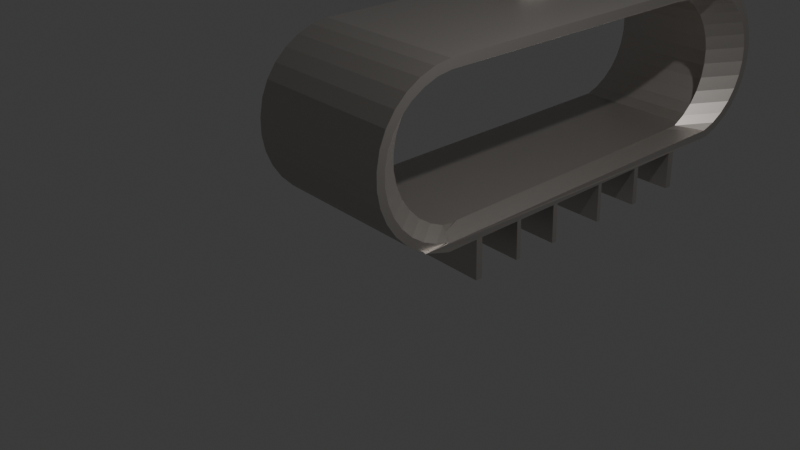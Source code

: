 # Source: stadium...blend  (saved by Blender 4.4.32; exported with 4.5.12 LTS)
import bpy
from mathutils import Matrix  # noqa: F401  (used for matrix-valued properties, if any)

bpy.ops.wm.read_factory_settings(use_empty=True)
scene = bpy.context.scene
scene.name = 'Scene'

# ---- collections
col_collection = bpy.data.collections.new('Collection'); scene.collection.children.link(col_collection)

# ---- materials (node trees are filled in below, after node groups)
mat_material = bpy.data.materials.new('Material')
mat_material_001 = bpy.data.materials.new('Material.001')

# ---- material node trees
mat_material.use_nodes = True; mat_material.node_tree.nodes.clear()
_N = mat_material.node_tree.nodes; _L = mat_material.node_tree.links
n0 = _N.new('ShaderNodeOutputMaterial'); n0.name = 'Material Output.001'; n0.location = (320, 1240)
n0.width = 684
n1 = _N.new('ShaderNodeBsdfMetallic'); n1.name = 'Metallic BSDF'; n1.location = (-74, 1219)
_L.new(n1.outputs[0], n0.inputs[0])
n0.is_active_output = True
mat_material_001.use_nodes = True; mat_material_001.node_tree.nodes.clear()
_N = mat_material_001.node_tree.nodes; _L = mat_material_001.node_tree.links
n0 = _N.new('ShaderNodeOutputMaterial'); n0.name = 'Material Output.001'; n0.location = (67, 259)
n1 = _N.new('ShaderNodeBsdfTransparent'); n1.name = 'Transparent BSDF'; n1.location = (-189, 179)
_L.new(n1.outputs[0], n0.inputs[0])
n0.is_active_output = True

# ---- world
world_world = bpy.data.worlds.new('World'); scene.world = world_world
world_world.use_nodes = True; world_world.node_tree.nodes.clear()
_N = world_world.node_tree.nodes; _L = world_world.node_tree.links
n0 = _N.new('ShaderNodeOutputWorld'); n0.name = 'World Output'; n0.location = (300, 300)
n1 = _N.new('ShaderNodeBackground'); n1.name = 'Background'; n1.location = (10, 300)
n1.inputs[0].default_value = (0.05088, 0.05088, 0.05088, 1.0)
_L.new(n1.outputs[0], n0.inputs[0])
n0.is_active_output = True
world_world.color = (0.05088, 0.05088, 0.05088)
world_world.sun_shadow_jitter_overblur = 0.0

# ---- cameras
cam_camera = bpy.data.cameras.new('Camera')
cam_camera.clip_end = 100.0
cam_camera.ortho_scale = 7.314

# ---- lights
light_light = bpy.data.lights.new('Light', 'POINT')
light_light.energy = 1000.0
light_light.shadow_soft_size = 0.1

# ---- meshes
me_cylinder = bpy.data.meshes.new('Cylinder')
me_cylinder.from_pydata([(-0.4976, 4.594, 1.16), (-0.6554, 4.546, 1.16), (-0.8009, 4.468, 1.16), (-0.9284, 4.364, 1.16), (-1.033, 4.236, 1.16), (-1.111, 4.091, 1.16), (-1.159, 3.933, 1.16), (-0.8059, -0.2563, 0.8602), (0.4437, 4.091, 1.16), (0.366, 4.236, 1.16), (0.2613, 4.364, 1.16), (0.1339, 4.468, 1.16), (-0.01158, 4.546, 1.16), (-0.1694, 4.594, 1.16), (0.4932, 3.919, -0.6485), (0.6035, 3.938, 1.216), (0.8623, -0.06441, -0.9327), (0.971, -0.0629, 0.9315), (0.8461, -0.2285, -0.9327), (0.9524, -0.2449, 0.9315), (0.795, -0.3866, -0.9328), (0.8994, -0.4198, 0.9315), (0.7172, -0.5321, -0.9328), (0.8132, -0.581, 0.9315), (0.6126, -0.6596, -0.9328), (0.6973, -0.7223, 0.9315), (0.4851, -0.7642, -0.9328), (0.556, -0.8382, 0.9315), (0.3397, -0.8419, -0.9328), (0.3948, -0.9244, 0.9315), (0.1819, -0.8898, -0.9328), (0.1997, -0.9792, 0.932), (0.01776, -0.906, -0.9328), (0.01776, -0.9971, 0.932), (-0.1464, -0.8898, -0.9328), (-0.1642, -0.9792, 0.932), (-0.3042, -0.8419, -0.9328), (-0.3391, -0.9262, 0.932), (-0.4496, -0.7642, -0.9328), (-0.5003, -0.84, 0.932), (-0.5771, -0.6596, -0.9328), (-0.6416, -0.724, 0.932), (-0.6817, -0.5321, -0.9328), (-0.7575, -0.5827, 0.932), (-0.7595, -0.3866, -0.9328), (-0.8437, -0.4215, 0.932), (-0.8073, -0.2288, -0.9328), (-0.8968, -0.2466, 0.932), (-0.3335, 4.61, 1.16), (-0.5154, 4.683, -0.6477), (-0.6903, 4.63, -0.6477), (-0.8515, 4.544, -0.6477), (-0.9928, 4.428, -0.6477), (-1.109, 4.287, -0.6477), (-1.195, 4.126, -0.6477), (-1.248, 3.951, -0.6477), (-0.8969, -0.2581, -0.9471), (0.5489, 4.119, -0.6489), (0.462, 4.289, -0.6483), (0.346, 4.43, -0.6483), (0.2047, 4.546, -0.6483), (0.0435, 4.632, -0.6483), (-0.1516, 4.683, -0.6477), (-0.3335, 4.701, -0.6477), (-0.5154, 4.683, 1.217), (-0.4976, 4.594, -0.6477), (-0.6903, 4.63, 1.217), (-0.6554, 4.546, -0.6477), (-0.8515, 4.544, 1.217), (-0.8009, 4.468, -0.6477), (-0.9928, 4.428, 1.217), (0.6035, 3.938, -0.6491), (0.971, -0.0629, -0.9334), (0.9524, -0.2449, -0.9334), (0.8994, -0.4198, -0.9334), (0.8132, -0.581, -0.9334), (0.6973, -0.7223, -0.9334), (0.556, -0.8382, -0.9334), (0.3948, -0.9244, -0.9334), (0.1997, -0.9792, -0.9328), (0.01776, -0.9971, -0.9328), (-0.1642, -0.9792, -0.9328), (-0.3391, -0.9262, -0.9328), (-0.5003, -0.84, -0.9328), (-0.6416, -0.724, -0.9328), (-0.7575, -0.5827, -0.9328), (-0.8437, -0.4215, -0.9328), (-0.8968, -0.2466, -0.9328), (-0.9284, 4.364, -0.6477), (-1.109, 4.287, 1.217), (-1.033, 4.236, -0.6477), (-1.195, 4.126, 1.217), (-1.111, 4.091, -0.6477), (-1.248, 3.951, 1.217), (-1.159, 3.933, -0.6477), (-0.8971, -0.2563, 0.9179), (-0.7805, -0.5553, -0.9711), (0.5489, 4.119, 1.216), (0.4498, 4.084, -0.6544), (0.462, 4.289, 1.217), (0.366, 4.236, -0.6477), (0.346, 4.43, 1.217), (0.2613, 4.364, -0.6477), (0.5214, 3.587, 1.132), (0.8872, -0.3966, 0.8477), (0.8428, -0.2288, 0.8744), (0.795, -0.3866, 0.8744), (0.7172, -0.5321, 0.8744), (0.6126, -0.6596, 0.8744), (0.4851, -0.7642, 0.8744), (0.3397, -0.8419, 0.8744), (0.1819, -0.8898, 0.8744), (0.01776, -0.906, 0.8744), (-0.1464, -0.8898, 0.8744), (-0.3042, -0.8419, 0.8744), (-0.4496, -0.7642, 0.8744), (-0.5771, -0.6596, 0.8744), (-0.6817, -0.5321, 0.8744), (-0.7595, -0.3866, 0.8744), (-0.8073, -0.2288, 0.8744), (0.2047, 4.546, 1.217), (0.1339, 4.468, -0.6477), (0.0435, 4.632, 1.217), (-0.01158, 4.546, -0.6477), (-0.1516, 4.683, 1.217), (-0.1694, 4.594, -0.6477), (-0.3335, 4.701, 1.217), (-0.3335, 4.61, -0.6477), (-0.8894, -0.2588, -0.9406), (-0.9148, 0.04022, 0.9484), (-0.7982, -0.2588, -0.9406), (0.4986, 3.88, 1.085), (0.5999, 3.9, 1.212), (0.5999, 3.9, -0.6529), (0.5027, 3.876, -0.6539), (0.5446, 3.349, -0.6999), (0.8036, 0.2478, -0.6543), (0.8169, 0.0864, -0.6536), (0.7657, -0.07171, -0.6537), (0.688, -0.2172, -0.6537), (0.5833, -0.3446, -0.6537), (0.4559, -0.4493, -0.6537), (0.3104, -0.527, -0.6537), (0.1526, -0.5749, -0.6537), (-0.01151, -0.591, -0.6537), (-0.1756, -0.5749, -0.6537), (-0.3334, -0.527, -0.6537), (-0.4789, -0.4493, -0.6537), (-0.6064, -0.3446, -0.6537), (-0.711, -0.2172, -0.6537), (-0.7887, -0.07171, -0.6537), (-0.7974, 0.09524, -0.6642), (-0.8073, 0.05796, -0.6609), (-0.4757, 4.209, -0.4007), (-0.6335, 4.162, -0.4007), (-0.7789, 4.084, -0.4007), (-0.9064, 3.979, -0.4007), (-1.011, 3.852, -0.4007), (-1.089, 3.706, -0.4007), (-1.089, 3.553, -0.3995), (0.4718, 3.699, -0.4073), (0.3879, 3.852, -0.4007), (0.2833, 3.979, -0.4007), (0.1558, 4.084, -0.4007), (0.0104, 4.162, -0.4007), (-0.1474, 4.209, -0.4007), (-0.3115, 4.226, -0.4007), (0.55, 2.974, -0.4488), (0.5599, 2.964, -0.453), (-0.8302, 0.4824, -0.6335), (-0.8377, 0.5705, -0.6268), (-0.8451, 0.6586, -0.6202), (-0.8525, 0.7468, -0.6136), (-0.8599, 0.8349, -0.6069), (-0.8673, 0.923, -0.6003), (-0.8748, 1.011, -0.5937), (-0.8822, 1.099, -0.587), (-0.8896, 1.187, -0.5804), (-0.897, 1.275, -0.5737), (-0.9045, 1.364, -0.5671), (-0.9119, 1.452, -0.5605), (-0.9193, 1.54, -0.5538), (-0.9267, 1.628, -0.5472), (-0.9341, 1.716, -0.5406), (-0.9416, 1.804, -0.5339), (-0.949, 1.892, -0.5273), (-0.9564, 1.98, -0.5207), (-0.9638, 2.069, -0.514), (-0.9712, 2.157, -0.5074), (-0.9787, 2.245, -0.5007), (-0.9861, 2.333, -0.4941), (-0.9935, 2.421, -0.4875), (-1.001, 2.509, -0.4808), (-1.008, 2.597, -0.4742), (-1.016, 2.685, -0.4676), (-1.023, 2.773, -0.4609), (-1.031, 2.862, -0.4543), (-1.038, 2.95, -0.4476), (-1.195, 3.318, 1.168), (-1.195, 3.318, -0.697), (-0.929, 0.1203, 0.9477), (-0.929, 0.1203, -0.9172), (-0.9349, 0.1977, -0.912), (-0.9349, 0.1977, 0.9528), (-1.188, 3.235, -0.7027), (-1.188, 3.235, 1.162), (-1.621, 3.203, -0.6966), (-1.628, 3.286, -0.6908), (-1.628, 3.286, 1.174), (-1.383, 0.1643, 0.9582), (-1.377, 0.08691, 0.953), (-1.377, 0.08691, -0.9118), (-1.383, 0.1643, -0.9067), (-1.621, 3.203, 1.168), (-0.9768, 0.6991, 0.9874), (-0.9768, 0.6991, -0.8775), (-1.022, 1.247, -0.8397), (-1.022, 1.247, 1.025), (-1.083, 1.979, -0.7893), (-1.083, 1.979, 1.076), (-1.136, 2.603, -0.7463), (-1.136, 2.603, 1.119), (-1.028, 1.309, 1.029), (-1.028, 1.309, -0.8355), (-1.088, 2.03, 1.079), (-1.088, 2.03, -0.7858), (-1.141, 2.669, -0.7418), (-1.141, 2.669, 1.123), (-0.9813, 0.7535, 0.9911), (-0.9813, 0.7535, -0.8737), (-1.412, 0.7175, 0.9911), (-1.408, 0.6631, 0.9874), (-1.408, 0.6631, -0.8775), (-1.459, 1.273, 1.029), (-1.454, 1.211, 1.025), (-1.454, 1.211, -0.8397), (-1.519, 1.994, 1.079), (-1.515, 1.943, 1.076), (-1.515, 1.943, -0.7893), (-1.572, 2.633, 1.123), (-1.567, 2.567, 1.119), (-1.567, 2.567, -0.7463), (-1.459, 1.273, -0.8355), (-1.519, 1.994, -0.7858), (-1.572, 2.633, -0.7418), (-1.412, 0.7175, -0.8737), (0.7873, 1.937, -0.7912), (0.7873, 1.937, 1.074), (0.6777, 1.927, -0.7906), (0.7043, 1.595, 0.9899), (0.7466, 2.381, 1.105), (0.7466, 2.381, -0.7597), (0.6368, 2.369, -0.7591), (0.6638, 2.037, 1.021), (0.6035, 3.938, 0.8388), (0.971, -0.0629, 0.5546), (0.9524, -0.2449, 0.5546), (0.8994, -0.4198, 0.5546), (0.8132, -0.581, 0.5546), (0.6973, -0.7223, 0.5546), (0.556, -0.8382, 0.5546), (0.3948, -0.9244, 0.5546), (0.1997, -0.9792, 0.5552), (0.01776, -0.9971, 0.5552), (-0.1642, -0.9792, 0.5552), (-0.3391, -0.9262, 0.5552), (-0.5003, -0.84, 0.5552), (-0.6416, -0.724, 0.5552), (-0.7575, -0.5827, 0.5552), (-0.8437, -0.4215, 0.5552), (-0.8968, -0.2466, 0.5552), (0.7873, 1.937, 0.6967), (0.7466, 2.381, 0.7282), (0.6035, 3.938, 0.4137), (0.971, -0.0629, 0.1294), (0.9524, -0.2449, 0.1294), (0.8994, -0.4198, 0.1294), (0.8132, -0.581, 0.1294), (0.6973, -0.7223, 0.1294), (0.556, -0.8382, 0.1294), (0.3948, -0.9244, 0.1294), (0.1997, -0.9792, 0.13), (0.01776, -0.9971, 0.13), (-0.1642, -0.9792, 0.13), (-0.3391, -0.9262, 0.13), (-0.5003, -0.84, 0.13), (-0.6416, -0.724, 0.13), (-0.7575, -0.5827, 0.13), (-0.8437, -0.4215, 0.13), (-0.8968, -0.2466, 0.13), (0.7873, 1.937, 0.2715), (0.7466, 2.381, 0.303), (1.025, 2.407, 0.7348), (1.066, 1.964, 0.7033), (1.066, 1.964, 0.2781), (1.025, 2.407, 0.3096)], [], [(100, 98, 8, 9), (65, 127, 48, 0), (102, 100, 9, 10), (67, 65, 0, 1), (121, 102, 10, 11), (69, 67, 1, 2), (271, 247, 17, 255), (255, 17, 19, 256), (256, 19, 21, 257), (257, 21, 23, 258), (258, 23, 25, 259), (259, 25, 27, 260), (260, 27, 29, 261), (261, 29, 31, 262), (262, 31, 33, 263), (263, 33, 35, 264), (264, 35, 37, 265), (265, 37, 39, 266), (266, 39, 41, 267), (267, 41, 43, 268), (268, 43, 45, 269), (269, 45, 47, 270), (123, 121, 11, 12), (88, 69, 2, 3), (125, 123, 12, 13), (90, 88, 3, 4), (127, 125, 13, 48), (92, 90, 4, 5), (94, 92, 5, 6), (96, 94, 6, 7), (44, 46, 119, 118), (127, 65, 49, 63), (65, 67, 50, 49), (67, 69, 51, 50), (69, 88, 52, 51), (88, 90, 53, 52), (90, 92, 54, 53), (252, 14, 71, 251), (18, 16, 72, 73), (20, 18, 73, 74), (22, 20, 74, 75), (24, 22, 75, 76), (26, 24, 76, 77), (28, 26, 77, 78), (30, 28, 78, 79), (32, 30, 79, 80), (34, 32, 80, 81), (36, 34, 81, 82), (38, 36, 82, 83), (40, 38, 83, 84), (42, 40, 84, 85), (44, 42, 85, 86), (46, 44, 86, 87), (92, 94, 55, 54), (94, 96, 56, 201, 202, 215, 229, 216, 223, 218, 225, 220, 226, 204, 199, 55), (98, 100, 58, 57), (100, 102, 59, 58), (102, 121, 60, 59), (121, 123, 61, 60), (123, 125, 62, 61), (125, 127, 63, 62), (18, 20, 106, 105), (20, 22, 107, 106), (49, 64, 126, 63), (22, 24, 108, 107), (50, 66, 64, 49), (24, 26, 109, 108), (51, 68, 66, 50), (26, 28, 110, 109), (52, 70, 68, 51), (53, 89, 70, 52), (28, 30, 111, 110), (54, 91, 89, 53), (55, 93, 91, 54), (30, 32, 112, 111), (199, 198, 93, 55), (58, 99, 97, 57), (32, 34, 113, 112), (59, 101, 99, 58), (60, 120, 101, 59), (34, 36, 114, 113), (61, 122, 120, 60), (62, 124, 122, 61), (36, 38, 115, 114), (63, 126, 124, 62), (38, 40, 116, 115), (40, 42, 117, 116), (248, 16, 104, 249), (42, 44, 118, 117), (16, 18, 105, 104), (27, 25, 108, 109), (108, 25, 27, 29, 110, 109), (31, 29, 110, 111), (33, 31, 111, 112, 113, 114, 115, 116, 117, 43, 41, 39, 37, 35), (43, 41, 117, 118, 119, 47, 45), (95, 56, 128, 129), (56, 96, 130, 128), (57, 97, 132, 133), (8, 98, 134, 131), (98, 57, 133, 135), (20, 18, 137, 138), (36, 34, 145, 146), (22, 20, 138, 139), (130, 96, 151, 152), (38, 36, 146, 147), (24, 22, 139, 140), (40, 38, 147, 148), (26, 24, 140, 141), (42, 40, 148, 149), (28, 26, 141, 142), (44, 42, 149, 150), (30, 28, 142, 143), (32, 30, 143, 144), (18, 16, 136, 137), (34, 32, 144, 145), (125, 123, 164, 165), (92, 90, 157, 158), (134, 98, 160, 167), (127, 125, 165, 166), (94, 92, 158, 159), (65, 127, 166, 153), (67, 65, 153, 154), (98, 135, 168, 160), (100, 98, 160, 161), (69, 67, 154, 155), (102, 100, 161, 162), (88, 69, 155, 156), (121, 102, 162, 163), (90, 88, 156, 157), (123, 121, 163, 164), (130, 152, 150, 44), (151, 96, 94, 159, 197, 196, 195, 194, 193, 192, 191, 190, 189, 188, 187, 186, 185, 184, 183, 182, 181, 180, 179, 178, 177, 176, 175, 174, 173, 172, 171, 170, 169), (16, 134, 167, 136), (203, 202, 212, 209), (56, 95, 200, 201), (205, 198, 208, 213), (226, 227, 205, 204), (202, 201, 211, 212), (198, 199, 207, 208), (204, 205, 213, 206), (201, 200, 210, 211), (200, 203, 209, 210), (199, 204, 206, 207), (202, 203, 214, 215), (229, 228, 217, 216), (223, 222, 219, 218), (225, 224, 221, 220), (214, 228, 230, 231), (229, 215, 232, 245), (219, 224, 236, 237), (222, 223, 242, 233), (218, 219, 237, 238), (228, 229, 245, 230), (225, 218, 238, 243), (215, 214, 231, 232), (224, 225, 243, 236), (221, 227, 239, 240), (226, 220, 241, 244), (220, 221, 240, 241), (217, 222, 233, 234), (216, 217, 234, 235), (227, 226, 244, 239), (223, 216, 235, 242), (252, 248, 249, 253), (16, 248, 246, 72), (272, 250, 247, 271), (254, 15, 250, 272), (14, 252, 253, 103), (248, 252, 251, 246), (273, 254, 272, 291), (290, 291, 295, 294), (288, 269, 270, 289), (287, 268, 269, 288), (286, 267, 268, 287), (285, 266, 267, 286), (284, 265, 266, 285), (283, 264, 265, 284), (282, 263, 264, 283), (281, 262, 263, 282), (280, 261, 262, 281), (279, 260, 261, 280), (278, 259, 260, 279), (277, 258, 259, 278), (276, 257, 258, 277), (275, 256, 257, 276), (274, 255, 256, 275), (290, 271, 255, 274), (246, 290, 274, 72), (72, 274, 275, 73), (73, 275, 276, 74), (74, 276, 277, 75), (75, 277, 278, 76), (76, 278, 279, 77), (77, 279, 280, 78), (78, 280, 281, 79), (79, 281, 282, 80), (80, 282, 283, 81), (81, 283, 284, 82), (82, 284, 285, 83), (83, 285, 286, 84), (84, 286, 287, 85), (85, 287, 288, 86), (86, 288, 289, 87), (251, 291, 290, 246), (71, 273, 291, 251), (295, 292, 293, 294), (291, 272, 292, 295), (272, 271, 293, 292), (271, 290, 294, 293)])
_uv = me_cylinder.uv_layers.new(name='UVMap')
_uv.uv.foreach_set('vector', [0.93, 0.3703, 0.95, 0.3329, 0.95, 0.3329, 0.93, 0.3703, 0.7078, 0.4624, 0.75, 0.4665, 0.75, 0.4665, 0.7078, 0.4624, 0.9031, 0.4031, 0.93, 0.3703, 0.93, 0.3703, 0.9031, 0.4031, 0.6671, 0.4501, 0.7078, 0.4624, 0.7078, 0.4624, 0.6671, 0.4501, 0.8703, 0.43, 0.9031, 0.4031, 0.9031, 0.4031, 0.8703, 0.43, 0.6297, 0.43, 0.6671, 0.4501, 0.6671, 0.4501, 0.6297, 0.43, 0.7656, 0.8989, 0.7656, 1.0, 0.75, 1.0, 0.75, 0.8989, 0.75, 0.8989, 0.75, 1.0, 0.7188, 1.0, 0.7188, 0.8989, 0.7188, 0.8989, 0.7188, 1.0, 0.6875, 1.0, 0.6875, 0.8989, 0.6875, 0.8989, 0.6875, 1.0, 0.6562, 1.0, 0.6562, 0.8989, 0.6562, 0.8989, 0.6562, 1.0, 0.625, 1.0, 0.625, 0.8989, 0.625, 0.8989, 0.625, 1.0, 0.5938, 1.0, 0.5938, 0.8989, 0.5938, 0.8989, 0.5938, 1.0, 0.5625, 1.0, 0.5625, 0.8989, 0.5625, 0.8989, 0.5625, 1.0, 0.5312, 1.0, 0.5312, 0.8989, 0.5312, 0.8989, 0.5312, 1.0, 0.5, 1.0, 0.5, 0.8989, 0.5, 0.8989, 0.5, 1.0, 0.4688, 1.0, 0.4688, 0.8989, 0.4688, 0.8989, 0.4688, 1.0, 0.4375, 1.0, 0.4375, 0.8989, 0.4375, 0.8989, 0.4375, 1.0, 0.4062, 1.0, 0.4062, 0.8989, 0.4062, 0.8989, 0.4062, 1.0, 0.375, 1.0, 0.375, 0.8989, 0.375, 0.8989, 0.375, 1.0, 0.3438, 1.0, 0.3438, 0.8989, 0.3438, 0.8989, 0.3438, 1.0, 0.3125, 1.0, 0.3125, 0.8989, 0.3125, 0.8989, 0.3125, 1.0, 0.2812, 1.0, 0.2812, 0.8989, 0.8329, 0.45, 0.8703, 0.43, 0.8703, 0.43, 0.8329, 0.45, 0.5969, 0.4031, 0.6297, 0.43, 0.6297, 0.43, 0.5969, 0.4031, 0.7922, 0.4624, 0.8329, 0.45, 0.8329, 0.45, 0.7922, 0.4624, 0.57, 0.3703, 0.5969, 0.4031, 0.5969, 0.4031, 0.57, 0.3703, 0.75, 0.4665, 0.7922, 0.4624, 0.7922, 0.4624, 0.75, 0.4665, 0.55, 0.3329, 0.57, 0.3703, 0.57, 0.3703, 0.55, 0.3329, 0.5376, 0.2922, 0.55, 0.3329, 0.55, 0.3329, 0.5376, 0.2922, 0.5335, 0.25, 0.5376, 0.2922, 0.5376, 0.2922, 0.5335, 0.25, 0.5499, 0.1671, 0.5376, 0.2078, 0.5376, 0.2078, 0.5499, 0.1671, 0.75, 0.4665, 0.7078, 0.4624, 0.7032, 0.4854, 0.75, 0.49, 0.7078, 0.4624, 0.6671, 0.4501, 0.6582, 0.4717, 0.7032, 0.4854, 0.6671, 0.4501, 0.6297, 0.43, 0.6167, 0.4496, 0.6582, 0.4717, 0.6297, 0.43, 0.5969, 0.4031, 0.5803, 0.4197, 0.6167, 0.4496, 0.5969, 0.4031, 0.57, 0.3703, 0.5504, 0.3833, 0.5803, 0.4197, 0.57, 0.3703, 0.55, 0.3329, 0.5283, 0.3418, 0.5504, 0.3833, 0.964, 0.2758, 0.9624, 0.2922, 0.9854, 0.2968, 0.9872, 0.2786, 0.9624, 0.2078, 0.9665, 0.25, 0.99, 0.25, 0.9854, 0.2032, 0.95, 0.1671, 0.9624, 0.2078, 0.9854, 0.2032, 0.9717, 0.1582, 0.93, 0.1297, 0.95, 0.1671, 0.9717, 0.1582, 0.9496, 0.1167, 0.9031, 0.09689, 0.93, 0.1297, 0.9496, 0.1167, 0.9197, 0.08029, 0.8703, 0.06996, 0.9031, 0.09689, 0.9197, 0.08029, 0.8833, 0.05045, 0.8329, 0.04995, 0.8703, 0.06996, 0.8833, 0.05045, 0.8418, 0.02827, 0.7922, 0.03763, 0.8329, 0.04995, 0.8418, 0.02827, 0.7968, 0.01461, 0.75, 0.03347, 0.7922, 0.03763, 0.7968, 0.01461, 0.75, 0.01, 0.7078, 0.03763, 0.75, 0.03347, 0.75, 0.01, 0.7032, 0.01461, 0.6671, 0.04995, 0.7078, 0.03763, 0.7032, 0.01461, 0.6582, 0.02827, 0.6297, 0.06996, 0.6671, 0.04995, 0.6582, 0.02827, 0.6167, 0.05045, 0.5969, 0.09689, 0.6297, 0.06996, 0.6167, 0.05045, 0.5803, 0.08029, 0.57, 0.1297, 0.5969, 0.09689, 0.5803, 0.08029, 0.5504, 0.1167, 0.5499, 0.1671, 0.57, 0.1297, 0.5504, 0.1167, 0.5283, 0.1582, 0.5376, 0.2078, 0.5499, 0.1671, 0.5283, 0.1582, 0.5146, 0.2032, 0.55, 0.3329, 0.5376, 0.2922, 0.5146, 0.2968, 0.5283, 0.3418, 0.5376, 0.2922, 0.5335, 0.25, 0.51, 0.25, 0.5101, 0.2506, 0.5102, 0.2523, 0.5109, 0.259, 0.511, 0.2598, 0.5116, 0.2664, 0.5117, 0.2672, 0.5126, 0.2762, 0.5127, 0.2769, 0.5134, 0.2846, 0.5135, 0.2855, 0.5142, 0.2931, 0.5144, 0.2942, 0.5146, 0.2968, 0.95, 0.3329, 0.93, 0.3703, 0.9496, 0.3833, 0.9717, 0.3418, 0.93, 0.3703, 0.9031, 0.4031, 0.9197, 0.4197, 0.9496, 0.3833, 0.9031, 0.4031, 0.8703, 0.43, 0.8833, 0.4496, 0.9197, 0.4197, 0.8703, 0.43, 0.8329, 0.45, 0.8418, 0.4717, 0.8833, 0.4496, 0.8329, 0.45, 0.7922, 0.4624, 0.7968, 0.4854, 0.8418, 0.4717, 0.7922, 0.4624, 0.75, 0.4665, 0.75, 0.49, 0.7968, 0.4854, 0.9624, 0.2078, 0.95, 0.1671, 0.95, 0.1671, 0.9624, 0.2078, 0.95, 0.1671, 0.93, 0.1297, 0.93, 0.1297, 0.95, 0.1671, 0.03125, 0.5, 0.03125, 1.0, 0.0, 1.0, 0.0, 0.5, 0.93, 0.1297, 0.9031, 0.09689, 0.9031, 0.09689, 0.93, 0.1297, 0.0625, 0.5, 0.0625, 1.0, 0.03125, 1.0, 0.03125, 0.5, 0.9031, 0.09689, 0.8703, 0.06996, 0.8703, 0.06996, 0.9031, 0.09689, 0.09375, 0.5, 0.09375, 1.0, 0.0625, 1.0, 0.0625, 0.5, 0.8703, 0.06996, 0.8329, 0.04995, 0.8329, 0.04995, 0.8703, 0.06996, 0.125, 0.5, 0.125, 1.0, 0.09375, 1.0, 0.09375, 0.5, 0.1562, 0.5, 0.1562, 1.0, 0.125, 1.0, 0.125, 0.5, 0.8329, 0.04995, 0.7922, 0.03763, 0.7922, 0.03763, 0.8329, 0.04995, 0.1875, 0.5, 0.1875, 1.0, 0.1562, 1.0, 0.1562, 0.5, 0.2188, 0.5, 0.2188, 1.0, 0.1875, 1.0, 0.1875, 0.5, 0.7922, 0.03763, 0.75, 0.03347, 0.75, 0.03347, 0.7922, 0.03763, 0.2205, 0.5, 0.2205, 1.0, 0.2188, 1.0, 0.2188, 0.5, 0.8438, 0.5, 0.8438, 1.0, 0.8125, 1.0, 0.8125, 0.5, 0.75, 0.03347, 0.7078, 0.03763, 0.7078, 0.03763, 0.75, 0.03347, 0.875, 0.5, 0.875, 1.0, 0.8438, 1.0, 0.8438, 0.5, 0.9062, 0.5, 0.9062, 1.0, 0.875, 1.0, 0.875, 0.5, 0.7078, 0.03763, 0.6671, 0.04995, 0.6671, 0.04995, 0.7078, 0.03763, 0.9375, 0.5, 0.9375, 1.0, 0.9062, 1.0, 0.9062, 0.5, 0.9688, 0.5, 0.9688, 1.0, 0.9375, 1.0, 0.9375, 0.5, 0.6671, 0.04995, 0.6297, 0.06996, 0.6297, 0.06996, 0.6671, 0.04995, 1.0, 0.5, 1.0, 1.0, 0.9688, 1.0, 0.9688, 0.5, 0.6297, 0.06996, 0.5969, 0.09689, 0.5969, 0.09689, 0.6297, 0.06996, 0.5969, 0.09689, 0.57, 0.1297, 0.57, 0.1297, 0.5969, 0.09689, 0.9645, 0.2711, 0.9665, 0.25, 0.9665, 0.25, 0.9645, 0.2711, 0.57, 0.1297, 0.5499, 0.1671, 0.5499, 0.1671, 0.57, 0.1297, 0.9665, 0.25, 0.9624, 0.2078, 0.9624, 0.2078, 0.9665, 0.25, 0.5938, 1.0, 0.625, 1.0, 0.9031, 0.09689, 0.8703, 0.06996, 0.9031, 0.09689, 0.625, 1.0, 0.5938, 1.0, 0.5625, 1.0, 0.8329, 0.04995, 0.8703, 0.06996, 0.5312, 1.0, 0.5625, 1.0, 0.8329, 0.04995, 0.7922, 0.03763, 0.5, 1.0, 0.5312, 1.0, 0.7922, 0.03763, 0.75, 0.03347, 0.7078, 0.03763, 0.6671, 0.04995, 0.6297, 0.06996, 0.5969, 0.09689, 0.57, 0.1297, 0.3438, 1.0, 0.375, 1.0, 0.4062, 1.0, 0.4375, 1.0, 0.4688, 1.0, 0.3438, 1.0, 0.375, 1.0, 0.57, 0.1297, 0.5499, 0.1671, 0.5376, 0.2078, 0.2812, 1.0, 0.3125, 1.0, 0.25, 1.0, 0.25, 0.5, 0.25, 0.5, 0.25, 1.0, 0.51, 0.25, 0.5335, 0.25, 0.5335, 0.25, 0.51, 0.25, 0.8125, 0.5, 0.8125, 1.0, 0.8125, 1.0, 0.8125, 0.5, 0.95, 0.3329, 0.95, 0.3329, 0.95, 0.3329, 0.95, 0.3329, 0.95, 0.3329, 0.9717, 0.3418, 0.9717, 0.3418, 0.95, 0.3329, 0.95, 0.1671, 0.9624, 0.2078, 0.9624, 0.2078, 0.95, 0.1671, 0.6671, 0.04995, 0.7078, 0.03763, 0.7078, 0.03763, 0.6671, 0.04995, 0.93, 0.1297, 0.95, 0.1671, 0.95, 0.1671, 0.93, 0.1297, 0.5335, 0.25, 0.5335, 0.25, 0.5335, 0.25, 0.5335, 0.25, 0.6297, 0.06996, 0.6671, 0.04995, 0.6671, 0.04995, 0.6297, 0.06996, 0.9031, 0.09689, 0.93, 0.1297, 0.93, 0.1297, 0.9031, 0.09689, 0.5969, 0.09689, 0.6297, 0.06996, 0.6297, 0.06996, 0.5969, 0.09689, 0.8703, 0.06996, 0.9031, 0.09689, 0.9031, 0.09689, 0.8703, 0.06996, 0.57, 0.1297, 0.5969, 0.09689, 0.5969, 0.09689, 0.57, 0.1297, 0.8329, 0.04995, 0.8703, 0.06996, 0.8703, 0.06996, 0.8329, 0.04995, 0.5499, 0.1671, 0.57, 0.1297, 0.57, 0.1297, 0.5499, 0.1671, 0.7922, 0.03763, 0.8329, 0.04995, 0.8329, 0.04995, 0.7922, 0.03763, 0.75, 0.03347, 0.7922, 0.03763, 0.7922, 0.03763, 0.75, 0.03347, 0.9624, 0.2078, 0.9665, 0.25, 0.9665, 0.25, 0.9624, 0.2078, 0.7078, 0.03763, 0.75, 0.03347, 0.75, 0.03347, 0.7078, 0.03763, 0.7922, 0.4624, 0.8329, 0.45, 0.8329, 0.45, 0.7922, 0.4624, 0.55, 0.3329, 0.57, 0.3703, 0.57, 0.3703, 0.55, 0.3329, 0.95, 0.3329, 0.95, 0.3329, 0.95, 0.3329, 0.95, 0.3329, 0.75, 0.4665, 0.7922, 0.4624, 0.7922, 0.4624, 0.75, 0.4665, 0.5376, 0.2922, 0.55, 0.3329, 0.55, 0.3329, 0.5376, 0.2922, 0.7078, 0.4624, 0.75, 0.4665, 0.75, 0.4665, 0.7078, 0.4624, 0.6671, 0.4501, 0.7078, 0.4624, 0.7078, 0.4624, 0.6671, 0.4501, 0.95, 0.3329, 0.95, 0.3329, 0.95, 0.3329, 0.95, 0.3329, 0.93, 0.3703, 0.95, 0.3329, 0.95, 0.3329, 0.93, 0.3703, 0.6297, 0.43, 0.6671, 0.4501, 0.6671, 0.4501, 0.6297, 0.43, 0.9031, 0.4031, 0.93, 0.3703, 0.93, 0.3703, 0.9031, 0.4031, 0.5969, 0.4031, 0.6297, 0.43, 0.6297, 0.43, 0.5969, 0.4031, 0.8703, 0.43, 0.9031, 0.4031, 0.9031, 0.4031, 0.8703, 0.43, 0.57, 0.3703, 0.5969, 0.4031, 0.5969, 0.4031, 0.57, 0.3703, 0.8329, 0.45, 0.8703, 0.43, 0.8703, 0.43, 0.8329, 0.45, 0.5335, 0.25, 0.5335, 0.25, 0.5499, 0.1671, 0.5499, 0.1671, 0.0, 0.0, 0.0, 0.0, 0.0, 0.0, 0.0, 0.0, 0.0, 0.0, 0.0, 0.0, 0.0, 0.0, 0.0, 0.0, 0.0, 0.0, 0.0, 0.0, 0.0, 0.0, 0.0, 0.0, 0.0, 0.0, 0.0, 0.0, 0.0, 0.0, 0.0, 0.0, 0.0, 0.0, 0.0, 0.0, 0.0, 0.0, 0.0, 0.0, 0.0, 0.0, 0.0, 0.0, 0.0, 0.0, 0.0, 0.0, 0.0, 0.0, 0.0, 0.0, 0.0, 0.0, 0.0, 0.0, 0.0, 0.0, 0.0, 0.0, 0.0, 0.0, 0.0, 0.0, 0.0, 0.0, 0.9665, 0.25, 0.95, 0.3329, 0.95, 0.3329, 0.9665, 0.25, 0.2485, 1.0, 0.2485, 0.5, 0.2485, 0.5, 0.2485, 1.0, 0.25, 0.5, 0.25, 1.0, 0.2496, 1.0, 0.2496, 0.5, 0.0, 0.0, 0.0, 0.0, 0.0, 0.0, 0.0, 0.0, 0.2263, 0.5, 0.2263, 1.0, 0.2212, 1.0, 0.2212, 0.5, 0.5102, 0.2523, 0.5101, 0.2506, 0.5101, 0.2506, 0.5102, 0.2523, 0.2205, 1.0, 0.2205, 0.5, 0.2205, 0.5, 0.2205, 1.0, 0.2212, 0.5, 0.2212, 1.0, 0.2212, 1.0, 0.2212, 0.5, 0.2496, 0.5, 0.2496, 1.0, 0.2496, 1.0, 0.2496, 0.5, 0.0, 0.0, 0.0, 0.0, 0.0, 0.0, 0.0, 0.0, 0.5144, 0.2942, 0.5142, 0.2931, 0.5142, 0.2931, 0.5144, 0.2942, 0.2485, 0.5, 0.2485, 1.0, 0.244, 1.0, 0.244, 0.5, 0.2435, 0.5, 0.2435, 1.0, 0.2391, 1.0, 0.2391, 0.5, 0.2385, 0.5, 0.2385, 1.0, 0.2325, 1.0, 0.2325, 0.5, 0.232, 0.5, 0.232, 1.0, 0.2269, 1.0, 0.2269, 0.5, 0.0, 0.0, 0.0, 0.0, 0.0, 0.0, 0.0, 0.0, 0.511, 0.2598, 0.5109, 0.259, 0.5109, 0.259, 0.511, 0.2598, 0.0, 0.0, 0.0, 0.0, 0.0, 0.0, 0.0, 0.0, 0.2385, 1.0, 0.2385, 0.5, 0.2385, 0.5, 0.2385, 1.0, 0.2325, 0.5, 0.2325, 1.0, 0.2325, 1.0, 0.2325, 0.5, 0.2435, 1.0, 0.2435, 0.5, 0.2435, 0.5, 0.2435, 1.0, 0.5127, 0.2769, 0.5126, 0.2762, 0.5126, 0.2762, 0.5127, 0.2769, 0.244, 0.5, 0.244, 1.0, 0.244, 1.0, 0.244, 0.5, 0.232, 1.0, 0.232, 0.5, 0.232, 0.5, 0.232, 1.0, 0.0, 0.0, 0.0, 0.0, 0.0, 0.0, 0.0, 0.0, 0.5135, 0.2855, 0.5134, 0.2846, 0.5134, 0.2846, 0.5135, 0.2855, 0.2269, 0.5, 0.2269, 1.0, 0.2269, 1.0, 0.2269, 0.5, 0.0, 0.0, 0.0, 0.0, 0.0, 0.0, 0.0, 0.0, 0.2391, 0.5, 0.2391, 1.0, 0.2391, 1.0, 0.2391, 0.5, 0.2263, 1.0, 0.2263, 0.5, 0.2263, 0.5, 0.2263, 1.0, 0.5117, 0.2672, 0.5116, 0.2664, 0.5116, 0.2664, 0.5117, 0.2672, 0.964, 0.2758, 0.9645, 0.2711, 0.9645, 0.2711, 0.964, 0.2758, 0.9665, 0.25, 0.9645, 0.2711, 0.9877, 0.2734, 0.99, 0.25, 0.7691, 0.8989, 0.7691, 1.0, 0.7656, 1.0, 0.7656, 0.8989, 0.7812, 0.8989, 0.7812, 1.0, 0.7691, 1.0, 0.7691, 0.8989, 0.9624, 0.2922, 0.964, 0.2758, 0.964, 0.2758, 0.9624, 0.2922, 0.9645, 0.2711, 0.964, 0.2758, 0.9872, 0.2786, 0.9877, 0.2734, 0.7812, 0.785, 0.7812, 0.8989, 0.7691, 0.8989, 0.7691, 0.785, 0.7656, 0.785, 0.7691, 0.785, 0.7691, 0.785, 0.7656, 0.785, 0.3125, 0.785, 0.3125, 0.8989, 0.2812, 0.8989, 0.2812, 0.785, 0.3438, 0.785, 0.3438, 0.8989, 0.3125, 0.8989, 0.3125, 0.785, 0.375, 0.785, 0.375, 0.8989, 0.3438, 0.8989, 0.3438, 0.785, 0.4062, 0.785, 0.4062, 0.8989, 0.375, 0.8989, 0.375, 0.785, 0.4375, 0.785, 0.4375, 0.8989, 0.4062, 0.8989, 0.4062, 0.785, 0.4688, 0.785, 0.4688, 0.8989, 0.4375, 0.8989, 0.4375, 0.785, 0.5, 0.785, 0.5, 0.8989, 0.4688, 0.8989, 0.4688, 0.785, 0.5312, 0.785, 0.5312, 0.8989, 0.5, 0.8989, 0.5, 0.785, 0.5625, 0.785, 0.5625, 0.8989, 0.5312, 0.8989, 0.5312, 0.785, 0.5938, 0.785, 0.5938, 0.8989, 0.5625, 0.8989, 0.5625, 0.785, 0.625, 0.785, 0.625, 0.8989, 0.5938, 0.8989, 0.5938, 0.785, 0.6562, 0.785, 0.6562, 0.8989, 0.625, 0.8989, 0.625, 0.785, 0.6875, 0.785, 0.6875, 0.8989, 0.6562, 0.8989, 0.6562, 0.785, 0.7188, 0.785, 0.7188, 0.8989, 0.6875, 0.8989, 0.6875, 0.785, 0.75, 0.785, 0.75, 0.8989, 0.7188, 0.8989, 0.7188, 0.785, 0.7656, 0.785, 0.7656, 0.8989, 0.75, 0.8989, 0.75, 0.785, 0.7656, 0.5, 0.7656, 0.785, 0.75, 0.785, 0.75, 0.5, 0.75, 0.5, 0.75, 0.785, 0.7188, 0.785, 0.7188, 0.5, 0.7188, 0.5, 0.7188, 0.785, 0.6875, 0.785, 0.6875, 0.5, 0.6875, 0.5, 0.6875, 0.785, 0.6562, 0.785, 0.6562, 0.5, 0.6562, 0.5, 0.6562, 0.785, 0.625, 0.785, 0.625, 0.5, 0.625, 0.5, 0.625, 0.785, 0.5938, 0.785, 0.5938, 0.5, 0.5938, 0.5, 0.5938, 0.785, 0.5625, 0.785, 0.5625, 0.5, 0.5625, 0.5, 0.5625, 0.785, 0.5312, 0.785, 0.5312, 0.5, 0.5312, 0.5, 0.5312, 0.785, 0.5, 0.785, 0.5, 0.5, 0.5, 0.5, 0.5, 0.785, 0.4688, 0.785, 0.4688, 0.5, 0.4688, 0.5, 0.4688, 0.785, 0.4375, 0.785, 0.4375, 0.5, 0.4375, 0.5, 0.4375, 0.785, 0.4062, 0.785, 0.4062, 0.5, 0.4062, 0.5, 0.4062, 0.785, 0.375, 0.785, 0.375, 0.5, 0.375, 0.5, 0.375, 0.785, 0.3438, 0.785, 0.3438, 0.5, 0.3438, 0.5, 0.3438, 0.785, 0.3125, 0.785, 0.3125, 0.5, 0.3125, 0.5, 0.3125, 0.785, 0.2812, 0.785, 0.2812, 0.5, 0.7691, 0.5, 0.7691, 0.785, 0.7656, 0.785, 0.7656, 0.5, 0.7812, 0.5, 0.7812, 0.785, 0.7691, 0.785, 0.7691, 0.5, 0.7691, 0.785, 0.7691, 0.8989, 0.7656, 0.8989, 0.7656, 0.785, 0.7691, 0.785, 0.7691, 0.8989, 0.7691, 0.8989, 0.7691, 0.785, 0.7691, 0.8989, 0.7656, 0.8989, 0.7656, 0.8989, 0.7691, 0.8989, 0.7656, 0.8989, 0.7656, 0.785, 0.7656, 0.785, 0.7656, 0.8989])
me_cylinder.materials.append(mat_material)
me_cylinder.update()
me_cylinder_001 = bpy.data.meshes.new('Cylinder.001')
me_cylinder_001.from_pydata([(0.8036, 0.2478, -0.6543), (0.8169, 0.0864, -0.6536), (0.7657, -0.07171, -0.6537), (0.688, -0.2172, -0.6537), (0.5833, -0.3446, -0.6537), (0.4559, -0.4493, -0.6537), (0.3104, -0.527, -0.6537), (0.1526, -0.5749, -0.6537), (-0.01151, -0.591, -0.6537), (-0.1756, -0.5749, -0.6537), (-0.3334, -0.527, -0.6537), (-0.4789, -0.4493, -0.6537), (-0.6064, -0.3446, -0.6537), (-0.711, -0.2172, -0.6537), (-0.7887, -0.07171, -0.6537), (-0.7974, 0.09524, -0.6642), (-0.8073, 0.05796, -0.6609), (-0.4757, 4.209, -0.4007), (-0.6335, 4.162, -0.4007), (-0.7789, 4.084, -0.4007), (-0.9064, 3.979, -0.4007), (-1.011, 3.852, -0.4007), (-1.089, 3.706, -0.4007), (-1.089, 3.553, -0.3995), (0.4718, 3.699, -0.4073), (0.3879, 3.852, -0.4007), (0.2833, 3.979, -0.4007), (0.1558, 4.084, -0.4007), (0.0104, 4.162, -0.4007), (-0.1474, 4.209, -0.4007), (-0.3115, 4.226, -0.4007), (0.55, 2.974, -0.4488), (-0.8302, 0.4824, -0.6335), (-0.8377, 0.5705, -0.6268), (-0.8451, 0.6586, -0.6202), (-0.8525, 0.7468, -0.6136), (-0.8599, 0.8349, -0.6069), (-0.8673, 0.923, -0.6003), (-0.8748, 1.011, -0.5937), (-0.8822, 1.099, -0.587), (-0.8896, 1.187, -0.5804), (-0.897, 1.275, -0.5737), (-0.9045, 1.364, -0.5671), (-0.9119, 1.452, -0.5605), (-0.9193, 1.54, -0.5538), (-0.9267, 1.628, -0.5472), (-0.9341, 1.716, -0.5406), (-0.9416, 1.804, -0.5339), (-0.949, 1.892, -0.5273), (-0.9564, 1.98, -0.5207), (-0.9638, 2.069, -0.514), (-0.9712, 2.157, -0.5074), (-0.9787, 2.245, -0.5007), (-0.9861, 2.333, -0.4941), (-0.9935, 2.421, -0.4875), (-1.001, 2.509, -0.4808), (-1.008, 2.597, -0.4742), (-1.016, 2.685, -0.4676), (-1.023, 2.773, -0.4609), (-1.031, 2.862, -0.4543), (-1.038, 2.95, -0.4476), (0.7913, 0.007343, -0.6536), (0.6768, 1.611, -0.5515), (0.7402, 0.9295, -0.6029), (0.7085, 1.27, -0.5772), (0.7244, 1.1, -0.5901), (0.7323, 1.015, -0.5965), (-0.8785, 1.055, -0.5903), (-1.027, 2.818, -0.4576), (-0.8711, 0.9671, -0.597), (-0.9304, 1.672, -0.5439)], [], [(31, 24, 25, 26, 27, 28, 29, 30, 17, 18, 19, 20, 21, 22, 23, 60, 59, 68, 58, 57, 56, 55, 54, 53, 52, 51, 50, 49, 48, 47, 46, 70, 45, 44, 43, 42, 41, 40, 39, 67, 38, 69, 37, 36, 35, 34, 33, 32, 15, 16, 14, 13, 12, 11, 10, 9, 8, 7, 6, 5, 4, 3, 2, 61, 1, 0, 63, 66, 65, 64, 62)])
_uv = me_cylinder_001.uv_layers.new(name='UVMap')
_uv.uv.foreach_set('vector', [0.95, 0.3329, 0.95, 0.3329, 0.93, 0.3703, 0.9031, 0.4031, 0.8703, 0.43, 0.8329, 0.45, 0.7922, 0.4624, 0.75, 0.4665, 0.7078, 0.4624, 0.6671, 0.4501, 0.6297, 0.43, 0.5969, 0.4031, 0.57, 0.3703, 0.55, 0.3329, 0.5376, 0.2922, 0.0, 0.0, 0.0, 0.0, 0.0, 0.0, 0.0, 0.0, 0.0, 0.0, 0.0, 0.0, 0.0, 0.0, 0.0, 0.0, 0.0, 0.0, 0.0, 0.0, 0.0, 0.0, 0.0, 0.0, 0.0, 0.0, 0.0, 0.0, 0.0, 0.0, 0.0, 0.0, 0.0, 0.0, 0.0, 0.0, 0.0, 0.0, 0.0, 0.0, 0.0, 0.0, 0.0, 0.0, 0.0, 0.0, 0.0, 0.0, 0.0, 0.0, 0.0, 0.0, 0.0, 0.0, 0.0, 0.0, 0.0, 0.0, 0.0, 0.0, 0.0, 0.0, 0.0, 0.0, 0.0, 0.0, 0.0, 0.0, 0.5335, 0.25, 0.5499, 0.1671, 0.57, 0.1297, 0.5969, 0.09689, 0.6297, 0.06996, 0.6671, 0.04995, 0.7078, 0.03763, 0.75, 0.03347, 0.7922, 0.03763, 0.8329, 0.04995, 0.8703, 0.06996, 0.9031, 0.09689, 0.93, 0.1297, 0.95, 0.1671, 0.9562, 0.1874, 0.9624, 0.2078, 0.9665, 0.25, 0.9624, 0.2707, 0.9619, 0.2733, 0.9614, 0.2759, 0.9604, 0.2811, 0.9583, 0.2914])
me_cylinder_001.materials.append(mat_material_001)
me_cylinder_001.update()

# ---- objects
ob_light = bpy.data.objects.new('Light', light_light)
ob_camera = bpy.data.objects.new('Camera', cam_camera)
ob_mesh = bpy.data.objects.new('mesh', me_cylinder)
ob_mesh_001 = bpy.data.objects.new('mesh.001', me_cylinder_001)

# ---- transforms, parenting, visibility, modifiers, constraints
ob_light.location = (4.076, 1.005, 5.904)
ob_light.rotation_euler = (0.6503, 0.05522, 1.866)
ob_light.lock_rotations_4d = False
ob_light.empty_display_type = 'ARROWS'
ob_light.color = (0.0, 0.0, 0.0, 0.0)
ob_light.lineart.crease_threshold = 0.0
ob_camera.location = (7.359, -6.926, 4.958)
ob_camera.rotation_euler = (1.109, 0.0, 0.8149)
ob_camera.lock_rotations_4d = False
ob_camera.empty_display_type = 'ARROWS'
ob_camera.color = (0.0, 0.0, 0.0, 0.0)
ob_camera.display_type = 'WIRE'
ob_camera.lineart.crease_threshold = 0.0
ob_mesh.location = (0.0, 0.0, 0.9649)
ob_mesh.rotation_euler = (-1.264, -1.662, 1.185)
ob_mesh_001.location = (0.0, 0.0, 0.9649)
ob_mesh_001.rotation_euler = (-1.264, -1.662, 1.185)

# ---- collection membership
col_collection.objects.link(ob_light)
col_collection.objects.link(ob_camera)
col_collection.objects.link(ob_mesh)
col_collection.objects.link(ob_mesh_001)

# ---- scene / render settings (as saved in the file)
scene.camera = ob_camera
scene.frame_start = 1; scene.frame_end = 250; scene.frame_set(1)
scene.render.engine = 'BLENDER_EEVEE_NEXT'
bpy.context.view_layer.update()

